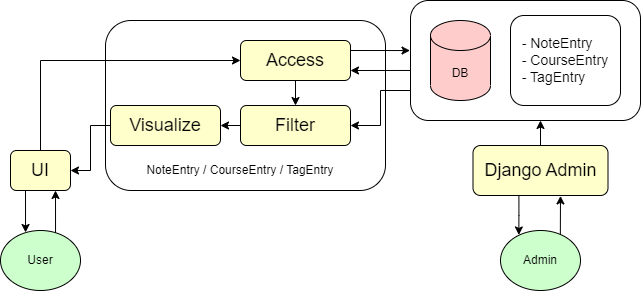

The diagram above was exported from draw.io. Its source (the exported page's mxGraphModel, read from the mxfile embedded in the PNG):
<mxGraphModel dx="1195" dy="583" grid="1" gridSize="10" guides="1" tooltips="1" connect="1" arrows="1" fold="1" page="1" pageScale="1" pageWidth="850" pageHeight="1100" math="0" shadow="0">
  <root>
    <mxCell id="0" />
    <mxCell id="1" parent="0" />
    <mxCell id="Z3ng6c6HDfj7q0JHvLLy-11" style="edgeStyle=orthogonalEdgeStyle;rounded=0;orthogonalLoop=1;jettySize=auto;html=1;exitX=0.5;exitY=0;exitDx=0;exitDy=0;entryX=0;entryY=0.5;entryDx=0;entryDy=0;" parent="1" source="Z3ng6c6HDfj7q0JHvLLy-35" target="Z3ng6c6HDfj7q0JHvLLy-3" edge="1">
      <mxGeometry relative="1" as="geometry">
        <mxPoint x="120" y="70" as="sourcePoint" />
      </mxGeometry>
    </mxCell>
    <mxCell id="Z3ng6c6HDfj7q0JHvLLy-2" value="Admin" style="ellipse;whiteSpace=wrap;html=1;fillColor=#CCFFCC;" parent="1" vertex="1">
      <mxGeometry x="540" y="270" width="80" height="60" as="geometry" />
    </mxCell>
    <mxCell id="Z3ng6c6HDfj7q0JHvLLy-12" style="edgeStyle=orthogonalEdgeStyle;rounded=0;orthogonalLoop=1;jettySize=auto;html=1;exitX=1;exitY=0.5;exitDx=0;exitDy=0;entryX=-0.002;entryY=0.417;entryDx=0;entryDy=0;entryPerimeter=0;" parent="1" source="Z3ng6c6HDfj7q0JHvLLy-3" target="Z3ng6c6HDfj7q0JHvLLy-8" edge="1">
      <mxGeometry relative="1" as="geometry">
        <Array as="points">
          <mxPoint x="390" y="90" />
        </Array>
      </mxGeometry>
    </mxCell>
    <mxCell id="swQv35DmD9mRH-x_vz4W-2" style="edgeStyle=orthogonalEdgeStyle;rounded=0;orthogonalLoop=1;jettySize=auto;html=1;exitX=0.5;exitY=1;exitDx=0;exitDy=0;entryX=0.5;entryY=0;entryDx=0;entryDy=0;" parent="1" source="Z3ng6c6HDfj7q0JHvLLy-3" target="Z3ng6c6HDfj7q0JHvLLy-5" edge="1">
      <mxGeometry relative="1" as="geometry" />
    </mxCell>
    <mxCell id="Z3ng6c6HDfj7q0JHvLLy-3" value="&lt;font style=&quot;font-size: 18px;&quot;&gt;Access&lt;/font&gt;" style="rounded=1;whiteSpace=wrap;html=1;fillColor=#FFFFCC;" parent="1" vertex="1">
      <mxGeometry x="280" y="80" width="110" height="40" as="geometry" />
    </mxCell>
    <mxCell id="Z3ng6c6HDfj7q0JHvLLy-28" style="edgeStyle=orthogonalEdgeStyle;rounded=0;orthogonalLoop=1;jettySize=auto;html=1;exitX=0;exitY=0.5;exitDx=0;exitDy=0;entryX=1;entryY=0.5;entryDx=0;entryDy=0;" parent="1" source="Z3ng6c6HDfj7q0JHvLLy-5" target="Z3ng6c6HDfj7q0JHvLLy-6" edge="1">
      <mxGeometry relative="1" as="geometry" />
    </mxCell>
    <mxCell id="Z3ng6c6HDfj7q0JHvLLy-5" value="&lt;span style=&quot;font-size: 18px;&quot;&gt;Filter&lt;/span&gt;" style="rounded=1;whiteSpace=wrap;html=1;fillColor=#FFFFCC;" parent="1" vertex="1">
      <mxGeometry x="280" y="145" width="110" height="40" as="geometry" />
    </mxCell>
    <mxCell id="Z3ng6c6HDfj7q0JHvLLy-31" style="edgeStyle=orthogonalEdgeStyle;rounded=0;orthogonalLoop=1;jettySize=auto;html=1;exitX=0;exitY=0.5;exitDx=0;exitDy=0;entryX=1;entryY=0.5;entryDx=0;entryDy=0;" parent="1" source="Z3ng6c6HDfj7q0JHvLLy-6" target="Z3ng6c6HDfj7q0JHvLLy-35" edge="1">
      <mxGeometry relative="1" as="geometry">
        <mxPoint x="80" y="100" as="targetPoint" />
      </mxGeometry>
    </mxCell>
    <mxCell id="Z3ng6c6HDfj7q0JHvLLy-6" value="&lt;span style=&quot;font-size: 18px;&quot;&gt;Visualize&lt;/span&gt;" style="rounded=1;whiteSpace=wrap;html=1;fillColor=#FFFFCC;" parent="1" vertex="1">
      <mxGeometry x="150" y="145" width="110" height="40" as="geometry" />
    </mxCell>
    <mxCell id="Z3ng6c6HDfj7q0JHvLLy-7" value="DB" style="shape=cylinder3;whiteSpace=wrap;html=1;boundedLbl=1;backgroundOutline=1;size=15;fillColor=#FFCCCC;" parent="1" vertex="1">
      <mxGeometry x="470" y="60" width="60" height="80" as="geometry" />
    </mxCell>
    <mxCell id="XTbazQfoxZKyMKWEVyVr-3" style="edgeStyle=orthogonalEdgeStyle;rounded=0;orthogonalLoop=1;jettySize=auto;html=1;exitX=0;exitY=0.75;exitDx=0;exitDy=0;entryX=1;entryY=0.5;entryDx=0;entryDy=0;" edge="1" parent="1" source="Z3ng6c6HDfj7q0JHvLLy-8" target="Z3ng6c6HDfj7q0JHvLLy-5">
      <mxGeometry relative="1" as="geometry" />
    </mxCell>
    <mxCell id="Z3ng6c6HDfj7q0JHvLLy-8" value="" style="rounded=1;whiteSpace=wrap;html=1;shadow=0;fillColor=none;" parent="1" vertex="1">
      <mxGeometry x="450" y="40" width="230" height="120" as="geometry" />
    </mxCell>
    <mxCell id="Z3ng6c6HDfj7q0JHvLLy-10" value="&lt;div style=&quot;text-align: justify;&quot;&gt;&lt;span style=&quot;background-color: initial; font-size: 14px;&quot;&gt;- NoteEntry&lt;/span&gt;&lt;br&gt;&lt;/div&gt;&lt;font style=&quot;font-size: 14px;&quot;&gt;&lt;div style=&quot;text-align: justify;&quot;&gt;&lt;span style=&quot;background-color: initial;&quot;&gt;- CourseEntry&lt;br&gt;- TagEntry&lt;/span&gt;&lt;/div&gt;&lt;/font&gt;" style="rounded=1;whiteSpace=wrap;html=1;align=center;" parent="1" vertex="1">
      <mxGeometry x="550" y="55" width="110" height="90" as="geometry" />
    </mxCell>
    <mxCell id="Z3ng6c6HDfj7q0JHvLLy-19" style="edgeStyle=orthogonalEdgeStyle;rounded=0;orthogonalLoop=1;jettySize=auto;html=1;exitX=0.5;exitY=0;exitDx=0;exitDy=0;" parent="1" source="Z3ng6c6HDfj7q0JHvLLy-17" edge="1">
      <mxGeometry relative="1" as="geometry">
        <mxPoint x="580" y="160" as="targetPoint" />
      </mxGeometry>
    </mxCell>
    <mxCell id="Z3ng6c6HDfj7q0JHvLLy-42" style="edgeStyle=orthogonalEdgeStyle;rounded=0;orthogonalLoop=1;jettySize=auto;html=1;exitX=0.34;exitY=0.983;exitDx=0;exitDy=0;entryX=0.229;entryY=0.074;entryDx=0;entryDy=0;exitPerimeter=0;entryPerimeter=0;" parent="1" source="Z3ng6c6HDfj7q0JHvLLy-17" target="Z3ng6c6HDfj7q0JHvLLy-2" edge="1">
      <mxGeometry relative="1" as="geometry" />
    </mxCell>
    <mxCell id="Z3ng6c6HDfj7q0JHvLLy-43" style="edgeStyle=orthogonalEdgeStyle;rounded=0;orthogonalLoop=1;jettySize=auto;html=1;exitX=0.748;exitY=0.058;exitDx=0;exitDy=0;entryX=0.648;entryY=1.008;entryDx=0;entryDy=0;entryPerimeter=0;exitPerimeter=0;" parent="1" source="Z3ng6c6HDfj7q0JHvLLy-2" target="Z3ng6c6HDfj7q0JHvLLy-17" edge="1">
      <mxGeometry relative="1" as="geometry" />
    </mxCell>
    <mxCell id="Z3ng6c6HDfj7q0JHvLLy-17" value="&lt;span style=&quot;font-size: 18px;&quot;&gt;Django Admin&lt;/span&gt;" style="rounded=1;whiteSpace=wrap;html=1;fillColor=#FFFFCC;" parent="1" vertex="1">
      <mxGeometry x="512.5" y="185" width="135" height="50" as="geometry" />
    </mxCell>
    <mxCell id="Z3ng6c6HDfj7q0JHvLLy-32" value="NoteEntry / CourseEntry / TagEntry" style="text;strokeColor=none;align=center;fillColor=none;html=1;verticalAlign=middle;whiteSpace=wrap;rounded=0;" parent="1" vertex="1">
      <mxGeometry x="185" y="195" width="190" height="30" as="geometry" />
    </mxCell>
    <mxCell id="Z3ng6c6HDfj7q0JHvLLy-33" value="" style="rounded=1;whiteSpace=wrap;html=1;shadow=0;fillColor=none;" parent="1" vertex="1">
      <mxGeometry x="145" y="60" width="280" height="170" as="geometry" />
    </mxCell>
    <mxCell id="Z3ng6c6HDfj7q0JHvLLy-38" style="edgeStyle=orthogonalEdgeStyle;rounded=0;orthogonalLoop=1;jettySize=auto;html=1;exitX=0.25;exitY=1;exitDx=0;exitDy=0;entryX=0.313;entryY=0.033;entryDx=0;entryDy=0;entryPerimeter=0;" parent="1" source="Z3ng6c6HDfj7q0JHvLLy-35" target="Z3ng6c6HDfj7q0JHvLLy-36" edge="1">
      <mxGeometry relative="1" as="geometry">
        <mxPoint x="65" y="269" as="targetPoint" />
        <Array as="points" />
      </mxGeometry>
    </mxCell>
    <mxCell id="Z3ng6c6HDfj7q0JHvLLy-39" style="edgeStyle=orthogonalEdgeStyle;rounded=0;orthogonalLoop=1;jettySize=auto;html=1;exitX=0.688;exitY=0.05;exitDx=0;exitDy=0;entryX=0.75;entryY=1;entryDx=0;entryDy=0;exitPerimeter=0;" parent="1" source="Z3ng6c6HDfj7q0JHvLLy-36" target="Z3ng6c6HDfj7q0JHvLLy-35" edge="1">
      <mxGeometry relative="1" as="geometry" />
    </mxCell>
    <mxCell id="Z3ng6c6HDfj7q0JHvLLy-35" value="&lt;span style=&quot;font-size: 18px;&quot;&gt;UI&lt;br&gt;&lt;/span&gt;" style="rounded=1;whiteSpace=wrap;html=1;fillColor=#FFFFCC;" parent="1" vertex="1">
      <mxGeometry x="50" y="190" width="60" height="40" as="geometry" />
    </mxCell>
    <mxCell id="Z3ng6c6HDfj7q0JHvLLy-36" value="User" style="ellipse;whiteSpace=wrap;html=1;fillColor=#CCFFCC;" parent="1" vertex="1">
      <mxGeometry x="40" y="270" width="80" height="60" as="geometry" />
    </mxCell>
    <mxCell id="swQv35DmD9mRH-x_vz4W-3" style="edgeStyle=orthogonalEdgeStyle;rounded=0;orthogonalLoop=1;jettySize=auto;html=1;exitX=0.001;exitY=0.583;exitDx=0;exitDy=0;exitPerimeter=0;entryX=1;entryY=0.75;entryDx=0;entryDy=0;" parent="1" source="Z3ng6c6HDfj7q0JHvLLy-8" target="Z3ng6c6HDfj7q0JHvLLy-3" edge="1">
      <mxGeometry relative="1" as="geometry">
        <mxPoint x="400" y="110" as="sourcePoint" />
        <mxPoint x="460" y="100" as="targetPoint" />
        <Array as="points" />
      </mxGeometry>
    </mxCell>
  </root>
</mxGraphModel>